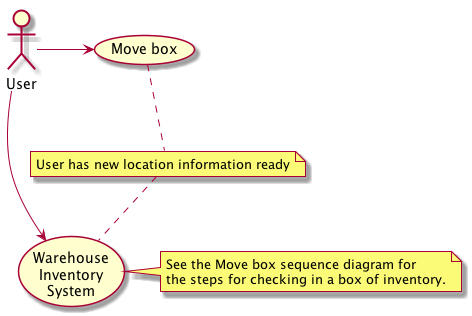

The diagram above was rendered by PlantUML. Its source (embedded in the PNG):
@startuml
(Warehouse\nInventory\nSystem) as (Use)

User -> (Move box)
User --> (Use)

note right of (Use)
See the Move box sequence diagram for
the steps for checking in a box of inventory.
end note

note "User has new location information ready" as N2
(Move box) .. N2


N2 ..(Use)
@enduml